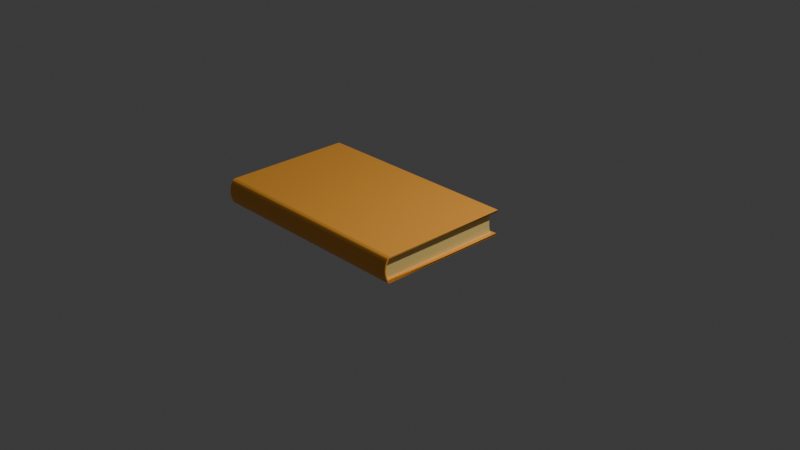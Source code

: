 # Source: book.blend  (saved by Blender 4.2.66; exported with 4.5.12 LTS)
import bpy
from mathutils import Matrix  # noqa: F401  (used for matrix-valued properties, if any)

bpy.ops.wm.read_factory_settings(use_empty=True)
scene = bpy.context.scene
scene.name = 'Scene'

# ---- collections
col_collection = bpy.data.collections.new('Collection'); scene.collection.children.link(col_collection)

# ---- materials (node trees are filled in below, after node groups)
mat_material = bpy.data.materials.new('Material')
mat_material.alpha_threshold = 0.0
mat_material.use_transparent_shadow = False
mat_material.roughness = 0.5
mat_material.line_color = (0.0, 0.0, 0.0, 1.0)
mat_material_001 = bpy.data.materials.new('Material.001')
mat_material_001.alpha_threshold = 0.0
mat_material_001.use_transparent_shadow = False
mat_material_001.roughness = 0.5
mat_material_001.line_color = (0.0, 0.0, 0.0, 1.0)

# ---- node groups
ng_smooth_by_angle = bpy.data.node_groups.new('Smooth by Angle', 'GeometryNodeTree')
_s = ng_smooth_by_angle.interface.new_socket(name='Mesh', in_out='OUTPUT', socket_type='NodeSocketGeometry')
_s = ng_smooth_by_angle.interface.new_socket(name='Mesh', in_out='INPUT', socket_type='NodeSocketGeometry')
_s = ng_smooth_by_angle.interface.new_socket(name='Angle', in_out='INPUT', socket_type='NodeSocketFloat')
_s.subtype = 'ANGLE'
_s.default_value = 0.5236
_s.min_value = 0.0
_s.max_value = 3.142
_s.description = 'Maximum face angle for smooth edges'
_s = ng_smooth_by_angle.interface.new_socket(name='Ignore Sharpness', in_out='INPUT', socket_type='NodeSocketBool')
_s.force_non_field = True
ng_smooth_by_angle.description = 'Set the sharpness of mesh edges based on the angle between the neighboring faces'
ng_smooth_by_angle.is_modifier = True
_N = ng_smooth_by_angle.nodes; _L = ng_smooth_by_angle.links
n0 = _N.new('GeometryNodeSetShadeSmooth'); n0.name = 'Set Shade Smooth'; n0.location = (120, -80)
n0.domain = 'EDGE'
n1 = _N.new('GeometryNodeSetShadeSmooth'); n1.name = 'Set Shade Smooth.001'; n1.location = (300, -80)
n2 = _N.new('NodeGroupOutput'); n2.name = 'Group Output'; n2.location = (480, -80)
n3 = _N.new('GeometryNodeInputMeshEdgeAngle'); n3.name = 'Edge Angle'; n3.location = (-440, -240)
n4 = _N.new('NodeGroupInput'); n4.name = 'Group Input'; n4.location = (-80, -80)
n5 = _N.new('GeometryNodeInputEdgeSmooth'); n5.name = 'Is Edge Smooth'; n5.location = (-260, -120)
n6 = _N.new('GeometryNodeInputShadeSmooth'); n6.name = 'Is Shade Smooth'; n6.location = (-440, -397)
n7 = _N.new('FunctionNodeCompare'); n7.name = 'Compare'; n7.location = (-260, -260)
n7.operation = 'LESS_EQUAL'
n7.inputs[6].default_value = (0.0, 0.0, 0.0, 0.0)
n7.inputs[7].default_value = (0.0, 0.0, 0.0, 0.0)
n8 = _N.new('FunctionNodeBooleanMath'); n8.name = 'Boolean Math.001'; n8.location = (-80, -260)
n9 = _N.new('NodeGroupInput'); n9.name = 'Group Input.001'; n9.location = (-440, -329)
n10 = _N.new('NodeGroupInput'); n10.name = 'Group Input.002'; n10.location = (-259, -189)
n11 = _N.new('FunctionNodeBooleanMath'); n11.name = 'Boolean Math'; n11.location = (-80, -149)
n11.operation = 'OR'
n12 = _N.new('FunctionNodeBooleanMath'); n12.name = 'Boolean Math.002'; n12.location = (-260, -380)
n12.operation = 'OR'
n13 = _N.new('NodeGroupInput'); n13.name = 'Group Input.003'; n13.location = (-440, -460)
_L.new(n3.outputs[0], n7.inputs[0])
_L.new(n1.outputs[0], n2.inputs[0])
_L.new(n9.outputs[1], n7.inputs[1])
_L.new(n7.outputs[0], n8.inputs[0])
_L.new(n4.outputs[0], n0.inputs[0])
_L.new(n0.outputs[0], n1.inputs[0])
_L.new(n8.outputs[0], n0.inputs[2])
_L.new(n10.outputs[2], n11.inputs[1])
_L.new(n5.outputs[0], n11.inputs[0])
_L.new(n11.outputs[0], n0.inputs[1])
_L.new(n13.outputs[2], n12.inputs[1])
_L.new(n6.outputs[0], n12.inputs[0])
_L.new(n12.outputs[0], n8.inputs[1])
n2.is_active_output = True

# ---- material node trees
mat_material.use_nodes = True; mat_material.node_tree.nodes.clear()
_N = mat_material.node_tree.nodes; _L = mat_material.node_tree.links
n0 = _N.new('ShaderNodeOutputMaterial'); n0.name = 'Material Output'; n0.location = (300, 300)
n1 = _N.new('ShaderNodeBsdfPrincipled'); n1.name = 'Principled BSDF'; n1.location = (10, 300)
n1.inputs[0].default_value = (1.0, 0.4233, 0.05448, 1.0)
n1.inputs[3].default_value = 1.45
_L.new(n1.outputs[0], n0.inputs[0])
n0.is_active_output = True
mat_material_001.use_nodes = True; mat_material_001.node_tree.nodes.clear()
_N = mat_material_001.node_tree.nodes; _L = mat_material_001.node_tree.links
n0 = _N.new('ShaderNodeOutputMaterial'); n0.name = 'Material Output'; n0.location = (300, 300)
n1 = _N.new('ShaderNodeBsdfPrincipled'); n1.name = 'Principled BSDF'; n1.location = (10, 300)
n1.inputs[0].default_value = (1.0, 0.7758, 0.2582, 1.0)
n1.inputs[3].default_value = 1.45
_L.new(n1.outputs[0], n0.inputs[0])
n0.is_active_output = True

# ---- world
world_world = bpy.data.worlds.new('World'); scene.world = world_world
world_world.use_nodes = True; world_world.node_tree.nodes.clear()
_N = world_world.node_tree.nodes; _L = world_world.node_tree.links
n0 = _N.new('ShaderNodeOutputWorld'); n0.name = 'World Output'; n0.location = (300, 300)
n1 = _N.new('ShaderNodeBackground'); n1.name = 'Background'; n1.location = (10, 300)
n1.inputs[0].default_value = (0.05088, 0.05088, 0.05088, 1.0)
_L.new(n1.outputs[0], n0.inputs[0])
n0.is_active_output = True
world_world.color = (0.05088, 0.05088, 0.05088)
world_world.sun_shadow_jitter_overblur = 0.0

# ---- cameras
cam_camera = bpy.data.cameras.new('Camera')
cam_camera.clip_end = 100.0
cam_camera.ortho_scale = 7.314

# ---- lights
light_light = bpy.data.lights.new('Light', 'POINT')
light_light.energy = 1000.0
light_light.shadow_soft_size = 0.1

# ---- meshes
me_cube = bpy.data.meshes.new('Cube')
me_cube.from_pydata([(1.129, 0.2101, 0.1595), (1.129, 0.2104, 0.4274), (-1.165, 0.2101, 0.1598), (-1.165, 0.2102, 0.4274), (-1.197, -1.143, 0.4091), (1.097, -1.144, 0.1412), (-1.197, -1.144, 0.1415), (1.097, -1.143, 0.4091), (1.129, 0.203, 0.1799), (1.129, 0.2028, 0.407), (-1.198, -1.173, 0.3888), (-1.198, -1.173, 0.1614), (1.096, -1.173, 0.1605), (1.096, -1.173, 0.3885), (-1.165, 0.2029, 0.1799), (-1.165, 0.2029, 0.4073), (1.097, -1.155, 0.1614), (1.097, -1.155, 0.3885), (-1.198, -1.155, 0.1614), (-1.198, -1.155, 0.3888), (-1.198, -1.19, 0.3506), (-1.199, -1.2, 0.3125), (-1.199, -1.204, 0.2745), (-1.199, -1.2, 0.2366), (-1.198, -1.19, 0.1989), (1.096, -1.19, 0.1981), (1.096, -1.201, 0.2358), (1.095, -1.205, 0.2737), (1.096, -1.201, 0.3116), (1.096, -1.191, 0.3498), (1.096, -1.173, 0.199), (1.096, -1.183, 0.2367), (1.096, -1.187, 0.2745), (1.096, -1.183, 0.3125), (1.096, -1.172, 0.3506), (-1.198, -1.172, 0.199), (-1.199, -1.183, 0.2367), (-1.199, -1.187, 0.2745), (-1.199, -1.183, 0.3125), (-1.198, -1.172, 0.3506), (1.097, -1.144, 0.1412), (1.097, -1.168, 0.1517), (1.097, -1.168, 0.3978), (1.097, -1.143, 0.4091), (-1.198, -1.168, 0.1528), (-1.197, -1.144, 0.1415), (-1.197, -1.143, 0.4091), (-1.198, -1.168, 0.3978), (1.08, 0.1768, 0.407), (1.047, -1.158, 0.3885), (1.078, 0.1778, 0.1799), (1.047, -1.159, 0.1614), (-1.117, 0.1772, 0.4073), (-1.116, 0.1778, 0.1799), (-1.148, -1.159, 0.3888), (-1.148, -1.159, 0.1614), (1.047, -1.169, 0.3507), (1.047, -1.176, 0.3128), (1.047, -1.179, 0.275), (1.047, -1.176, 0.2371), (1.047, -1.169, 0.1993), (1.078, 0.1668, 0.2178), (1.079, 0.1598, 0.2556), (1.079, 0.1573, 0.2935), (1.079, 0.1595, 0.3313), (1.08, 0.1661, 0.3692), (-1.116, 0.1668, 0.2178), (-1.116, 0.1599, 0.2557), (-1.117, 0.1575, 0.2936), (-1.117, 0.1597, 0.3315), (-1.117, 0.1664, 0.3694), (-1.148, -1.17, 0.1993), (-1.148, -1.177, 0.2372), (-1.148, -1.179, 0.2751), (-1.148, -1.176, 0.313), (-1.148, -1.17, 0.3509)], [], [(16, 5, 40, 41, 12), (5, 6, 45, 40), (18, 6, 2, 14), (7, 17, 13, 42, 43), (42, 13, 10, 47), (14, 2, 0, 8), (8, 0, 5, 16), (3, 1, 7, 4), (46, 47, 10, 19, 4), (0, 2, 6, 5), (24, 11, 18, 35), (1, 9, 17, 7), (35, 18, 16, 30), (3, 15, 9, 1), (17, 9, 15, 19), (11, 44, 45, 6, 18), (30, 16, 12, 25), (4, 19, 15, 3), (16, 18, 14, 8), (4, 7, 43, 46), (25, 12, 11, 24), (13, 29, 20, 10), (29, 28, 21, 20), (28, 27, 22, 21), (27, 26, 23, 22), (26, 25, 24, 23), (17, 34, 29, 13), (34, 33, 28, 29), (33, 32, 27, 28), (32, 31, 26, 27), (31, 30, 25, 26), (19, 39, 34, 17), (39, 38, 33, 34), (38, 37, 32, 33), (37, 36, 31, 32), (36, 35, 30, 31), (10, 20, 39, 19), (20, 21, 38, 39), (21, 22, 37, 38), (22, 23, 36, 37), (23, 24, 35, 36), (40, 45, 44, 41), (46, 43, 42, 47), (12, 41, 44, 11), (8, 14, 53, 50), (14, 18, 55, 53), (56, 65, 48, 49), (65, 70, 52, 48), (70, 75, 54, 52), (16, 8, 50, 51), (19, 15, 52, 54), (15, 9, 48, 52), (71, 55, 51, 60), (9, 17, 49, 48), (54, 75, 56, 49), (75, 74, 57, 56), (74, 73, 58, 57), (73, 72, 59, 58), (72, 71, 60, 59), (53, 55, 71, 66), (66, 71, 72, 67), (67, 72, 73, 68), (68, 73, 74, 69), (69, 74, 75, 70), (50, 53, 66, 61), (61, 66, 67, 62), (62, 67, 68, 63), (63, 68, 69, 64), (64, 69, 70, 65), (51, 50, 61, 60), (60, 61, 62, 59), (59, 62, 63, 58), (58, 63, 64, 57), (57, 64, 65, 56)])
me_cube.polygons.foreach_set('use_smooth', [True] * 74)
me_cube.polygons.foreach_set('material_index', [0, 0, 0, 0, 0, 0, 0, 0, 0, 0, 0, 0, 0, 0, 0, 0, 0, 0, 0, 0, 0, 0, 0, 0, 0, 0, 0, 0, 0, 0, 0, 0, 0, 0, 0, 0, 0, 0, 0, 0, 0, 0, 0, 0, 0, 0, 1, 1, 1, 0, 0, 0, 0, 0, 0, 0, 0, 0, 0, 1, 1, 1, 1, 1, 1, 1, 1, 1, 1, 1, 1, 1, 1, 1])
_uv = me_cube.uv_layers.new(name='UVMap')
_uv.uv.foreach_set('vector', [0.6971, 0.4099, 0.7471, 0.4302, 0.7298, 0.4348, 0.6957, 0.4368, 0.673, 0.4337, 0.7471, 0.4302, 0.0001856, 0.4378, 0.005562, 0.4316, 0.7298, 0.4348, 0.01032, 0.4068, 0.0001856, 0.4378, 0.00906, 0.9333, 0.005098, 0.936, 0.3682, 0.4144, 0.3926, 0.3867, 0.4184, 0.4051, 0.4006, 0.4074, 0.3774, 0.4105, 0.4006, 0.4074, 0.4184, 0.4051, 0.1761, 0.3816, 0.1922, 0.3885, 0.005098, 0.936, 0.00906, 0.9333, 0.8514, 0.9344, 0.8553, 0.936, 0.8553, 0.936, 0.8514, 0.9344, 0.7471, 0.4302, 0.6971, 0.4099, 0.2449, 0.3757, 0.3572, 0.3879, 0.3682, 0.4144, 0.224, 0.3992, 0.2135, 0.3949, 0.1922, 0.3885, 0.1761, 0.3816, 0.2062, 0.3681, 0.224, 0.3992, 0.8514, 0.9344, 0.00906, 0.9333, 0.0001856, 0.4378, 0.7471, 0.4302, 0.03664, 0.3885, 0.02509, 0.4077, 0.01032, 0.4068, 0.02722, 0.3863, 0.3572, 0.3879, 0.3588, 0.4065, 0.3926, 0.3867, 0.3682, 0.4144, 0.02722, 0.3863, 0.01032, 0.4068, 0.6971, 0.4099, 0.641, 0.4055, 0.2449, 0.3757, 0.2396, 0.3941, 0.3588, 0.4065, 0.3572, 0.3879, 0.3926, 0.3867, 0.3605, 0.4258, 0.2341, 0.4131, 0.2062, 0.3681, 0.02509, 0.4077, 0.01903, 0.4152, 0.005562, 0.4316, 0.0001856, 0.4378, 0.01032, 0.4068, 0.641, 0.4055, 0.6971, 0.4099, 0.673, 0.4337, 0.6307, 0.4249, 0.224, 0.3992, 0.2062, 0.3681, 0.2396, 0.3941, 0.2449, 0.3757, 0.6971, 0.4099, 0.01032, 0.4068, 0.02182, 0.0001855, 0.7086, 0.003252, 0.224, 0.3992, 0.3682, 0.4144, 0.3774, 0.4105, 0.2135, 0.3949, 0.6307, 0.4249, 0.673, 0.4337, 0.02509, 0.4077, 0.03664, 0.3885, 0.4184, 0.4051, 0.4572, 0.4069, 0.1383, 0.3745, 0.1761, 0.3816, 0.4572, 0.4069, 0.4998, 0.4114, 0.09541, 0.368, 0.1383, 0.3745, 0.4998, 0.4114, 0.5431, 0.4159, 0.0516, 0.355, 0.09541, 0.368, 0.5431, 0.4159, 0.5868, 0.4202, 0.0474, 0.3707, 0.0516, 0.355, 0.5868, 0.4202, 0.6307, 0.4249, 0.03664, 0.3885, 0.0474, 0.3707, 0.3926, 0.3867, 0.4482, 0.3877, 0.4572, 0.4069, 0.4184, 0.4051, 0.4482, 0.3877, 0.4966, 0.3912, 0.4998, 0.4114, 0.4572, 0.4069, 0.4966, 0.3912, 0.5441, 0.3956, 0.5431, 0.4159, 0.4998, 0.4114, 0.5441, 0.3956, 0.592, 0.4004, 0.5868, 0.4202, 0.5431, 0.4159, 0.592, 0.4004, 0.641, 0.4055, 0.6307, 0.4249, 0.5868, 0.4202, 0.2062, 0.3681, 0.1505, 0.3586, 0.4482, 0.3877, 0.3926, 0.3867, 0.1505, 0.3586, 0.1036, 0.3535, 0.4966, 0.3912, 0.4482, 0.3877, 0.1036, 0.3535, 0.06298, 0.3529, 0.5441, 0.3956, 0.4966, 0.3912, 0.06298, 0.3529, 0.04277, 0.3675, 0.592, 0.4004, 0.5441, 0.3956, 0.04277, 0.3675, 0.02722, 0.3863, 0.641, 0.4055, 0.592, 0.4004, 0.1761, 0.3816, 0.1383, 0.3745, 0.1505, 0.3586, 0.2062, 0.3681, 0.1383, 0.3745, 0.09541, 0.368, 0.1036, 0.3535, 0.1505, 0.3586, 0.09541, 0.368, 0.0516, 0.355, 0.06298, 0.3529, 0.1036, 0.3535, 0.0516, 0.355, 0.0474, 0.3707, 0.04277, 0.3675, 0.06298, 0.3529, 0.0474, 0.3707, 0.03664, 0.3885, 0.02722, 0.3863, 0.04277, 0.3675, 0.7298, 0.4348, 0.005562, 0.4316, 0.01903, 0.4152, 0.6957, 0.4368, 0.2135, 0.3949, 0.3774, 0.4105, 0.4006, 0.4074, 0.1922, 0.3885, 0.673, 0.4337, 0.6957, 0.4368, 0.01903, 0.4152, 0.02509, 0.4077, 0.8621, 0.5429, 0.8621, 0.0001856, 0.8681, 0.01192, 0.8681, 0.531, 0.9789, 0.3222, 0.9791, 0.0008029, 0.9908, 0.0001856, 0.9908, 0.3166, 0.9546, 0.862, 0.9546, 0.546, 0.9635, 0.5433, 0.9635, 0.8593, 0.8778, 0.0002479, 0.8778, 0.5199, 0.8685, 0.52, 0.8685, 0.0001856, 0.9005, 0.8619, 0.9005, 0.5457, 0.9094, 0.5484, 0.9094, 0.8646, 0.9639, 0.8648, 0.9639, 0.5433, 0.9757, 0.5496, 0.9756, 0.8659, 0.9998, 0.5439, 0.9996, 0.8653, 0.9881, 0.8595, 0.9881, 0.5433, 0.8556, 0.5429, 0.8556, 0.0001856, 0.8618, 0.01178, 0.8617, 0.5316, 0.9692, 0.0001879, 0.9786, 0.0001889, 0.9785, 0.5196, 0.9692, 0.5196, 0.9761, 0.8657, 0.9761, 0.5444, 0.9878, 0.5433, 0.9876, 0.8593, 0.9237, 0.0001856, 0.933, 0.0001858, 0.933, 0.5196, 0.9237, 0.5196, 0.933, 0.0001858, 0.9421, 0.0001861, 0.9421, 0.5196, 0.933, 0.5196, 0.9421, 0.0001861, 0.9511, 0.0001865, 0.9511, 0.5196, 0.9421, 0.5196, 0.9511, 0.0001865, 0.9601, 0.0001871, 0.9601, 0.5196, 0.9511, 0.5196, 0.9601, 0.0001871, 0.9692, 0.0001879, 0.9692, 0.5196, 0.9601, 0.5196, 0.8556, 0.864, 0.8556, 0.5476, 0.8646, 0.5452, 0.8646, 0.8615, 0.8646, 0.8615, 0.8646, 0.5452, 0.8736, 0.5437, 0.8736, 0.86, 0.8736, 0.86, 0.8736, 0.5437, 0.8826, 0.5433, 0.8826, 0.8596, 0.8826, 0.8596, 0.8826, 0.5433, 0.8916, 0.544, 0.8916, 0.8602, 0.8916, 0.8602, 0.8916, 0.544, 0.9005, 0.5457, 0.9005, 0.8619, 0.9233, 0.0005608, 0.9233, 0.5196, 0.914, 0.5197, 0.9139, 0.0004982, 0.9139, 0.0004982, 0.914, 0.5197, 0.9049, 0.5197, 0.9048, 0.0004356, 0.9048, 0.0004356, 0.9049, 0.5197, 0.8959, 0.5198, 0.8958, 0.0003729, 0.8958, 0.0003729, 0.8959, 0.5198, 0.8869, 0.5198, 0.8869, 0.0003104, 0.8869, 0.0003104, 0.8869, 0.5198, 0.8778, 0.5199, 0.8778, 0.0002479, 0.9098, 0.8601, 0.9098, 0.5438, 0.9188, 0.5463, 0.9188, 0.8626, 0.9188, 0.8626, 0.9188, 0.5463, 0.9278, 0.5478, 0.9278, 0.864, 0.9278, 0.864, 0.9278, 0.5478, 0.9367, 0.5483, 0.9367, 0.8644, 0.9367, 0.8644, 0.9367, 0.5483, 0.9457, 0.5477, 0.9457, 0.8638, 0.9457, 0.8638, 0.9457, 0.5477, 0.9546, 0.546, 0.9546, 0.862])
me_cube.materials.append(mat_material)
me_cube.materials.append(mat_material_001)
me_cube.use_mirror_vertex_groups = False
me_cube.update()

# ---- objects
ob_cube = bpy.data.objects.new('Cube', me_cube)
ob_light = bpy.data.objects.new('Light', light_light)
ob_camera = bpy.data.objects.new('Camera', cam_camera)

# ---- transforms, parenting, visibility, modifiers, constraints
ob_cube.location = (0.0, 0.0, 0.0)
ob_cube.lock_rotations_4d = False
ob_cube.empty_display_type = 'ARROWS'
ob_cube.lineart.crease_threshold = 0.0
_m = ob_cube.modifiers.new('Bevel', 'BEVEL')
_m = ob_cube.modifiers.new('Smooth by Angle', 'NODES')
_m.node_group = ng_smooth_by_angle
_gi = [s.identifier for s in ng_smooth_by_angle.interface.items_tree if s.item_type == 'SOCKET' and s.in_out == 'INPUT']
_m[_gi[1]] = 0.3491  # Angle
_m.use_pin_to_last = True
_m.show_group_selector = False
ob_light.location = (4.076, 1.005, 5.904)
ob_light.rotation_euler = (0.6503, 0.05522, 1.866)
ob_light.lock_rotations_4d = False
ob_light.empty_display_type = 'ARROWS'
ob_light.color = (0.0, 0.0, 0.0, 0.0)
ob_light.lineart.crease_threshold = 0.0
ob_camera.location = (7.359, -6.926, 4.958)
ob_camera.rotation_euler = (1.109, 0.0, 0.8149)
ob_camera.lock_rotations_4d = False
ob_camera.empty_display_type = 'ARROWS'
ob_camera.color = (0.0, 0.0, 0.0, 0.0)
ob_camera.display_type = 'WIRE'
ob_camera.lineart.crease_threshold = 0.0

# ---- collection membership
col_collection.objects.link(ob_cube)
col_collection.objects.link(ob_light)
col_collection.objects.link(ob_camera)

# ---- scene / render settings (as saved in the file)
scene.camera = ob_camera
scene.frame_start = 1; scene.frame_end = 250; scene.frame_set(1)
scene.render.engine = 'BLENDER_EEVEE_NEXT'
bpy.context.view_layer.update()
